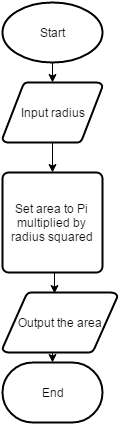

The diagram above was exported from draw.io. Its source (the exported page's mxGraphModel, read from the mxfile embedded in the PNG):
<mxGraphModel dx="876" dy="487" grid="1" gridSize="10" guides="1" tooltips="1" connect="1" arrows="1" fold="1" page="1" pageScale="1" pageWidth="850" pageHeight="1100" background="#ffffff" math="0" shadow="0">
  <root>
    <mxCell id="0" />
    <mxCell id="1" parent="0" />
    <mxCell id="2" style="edgeStyle=orthogonalEdgeStyle;rounded=0;html=1;exitX=0.5;exitY=1;exitPerimeter=0;entryX=0.5;entryY=0;entryPerimeter=0;jettySize=auto;orthogonalLoop=1;" edge="1" source="3" target="6" parent="1">
      <mxGeometry x="425" y="110" as="geometry" />
    </mxCell>
    <mxCell id="3" value="Start" style="strokeWidth=2;html=1;shape=mxgraph.flowchart.start_1;whiteSpace=wrap;" vertex="1" parent="1">
      <mxGeometry x="375" y="50" width="100" height="60" as="geometry" />
    </mxCell>
    <mxCell id="4" value="End" style="strokeWidth=2;html=1;shape=mxgraph.flowchart.terminator;whiteSpace=wrap;" vertex="1" parent="1">
      <mxGeometry x="375" y="410" width="100" height="60" as="geometry" />
    </mxCell>
    <mxCell id="5" style="edgeStyle=orthogonalEdgeStyle;rounded=0;html=1;exitX=0.5;exitY=1;exitPerimeter=0;entryX=0.5;entryY=0;entryPerimeter=0;jettySize=auto;orthogonalLoop=1;" edge="1" source="6" target="8" parent="1">
      <mxGeometry x="425" y="190" as="geometry" />
    </mxCell>
    <mxCell id="6" value="Input radius" style="strokeWidth=2;html=1;shape=mxgraph.flowchart.data;whiteSpace=wrap;" vertex="1" parent="1">
      <mxGeometry x="375" y="130" width="100" height="60" as="geometry" />
    </mxCell>
    <mxCell id="7" style="edgeStyle=orthogonalEdgeStyle;rounded=0;html=1;exitX=0.5;exitY=1;exitPerimeter=0;entryX=0.452;entryY=0.017;entryPerimeter=0;jettySize=auto;orthogonalLoop=1;" edge="1" source="8" target="10" parent="1">
      <mxGeometry x="425" y="320" as="geometry" />
    </mxCell>
    <mxCell id="8" value="Set area to&lt;span&gt;&amp;nbsp;Pi multiplied by radius squared&lt;/span&gt;" style="strokeWidth=2;html=1;shape=mxgraph.flowchart.process;whiteSpace=wrap;" vertex="1" parent="1">
      <mxGeometry x="375" y="220" width="100" height="100" as="geometry" />
    </mxCell>
    <mxCell id="9" style="edgeStyle=orthogonalEdgeStyle;rounded=0;html=1;exitX=0.5;exitY=1;exitPerimeter=0;entryX=0.5;entryY=0;entryPerimeter=0;jettySize=auto;orthogonalLoop=1;" edge="1" source="10" target="4" parent="1">
      <mxGeometry x="425" y="400" as="geometry" />
    </mxCell>
    <mxCell id="10" value="Output the area" style="strokeWidth=2;html=1;shape=mxgraph.flowchart.data;whiteSpace=wrap;" vertex="1" parent="1">
      <mxGeometry x="375" y="340" width="115" height="60" as="geometry" />
    </mxCell>
  </root>
</mxGraphModel>